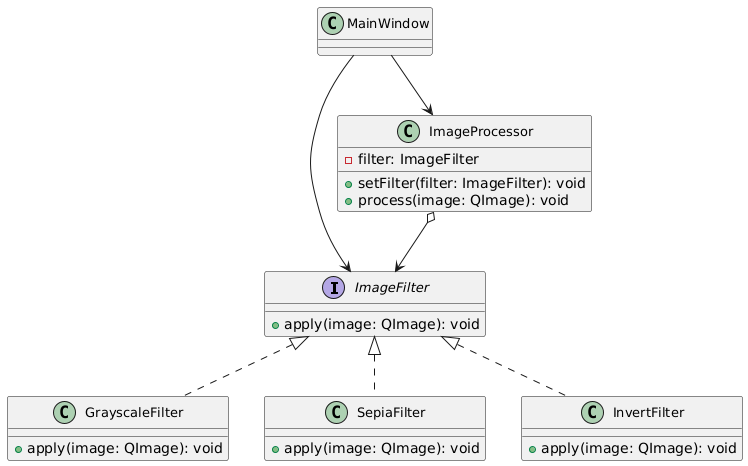

The diagram above was rendered by PlantUML. Its source (embedded in the PNG):
@startuml
skinparam classFontSize 13

interface ImageFilter {
  + apply(image: QImage): void
}

class GrayscaleFilter {
  + apply(image: QImage): void
}

class SepiaFilter {
  + apply(image: QImage): void
}

class InvertFilter {
  + apply(image: QImage): void
}

class ImageProcessor {
  - filter: ImageFilter
  + setFilter(filter: ImageFilter): void
  + process(image: QImage): void
}

ImageFilter <|.. GrayscaleFilter
ImageFilter <|.. SepiaFilter
ImageFilter <|.. InvertFilter

ImageProcessor o--> ImageFilter
MainWindow --> ImageProcessor
MainWindow --> ImageFilter
@enduml